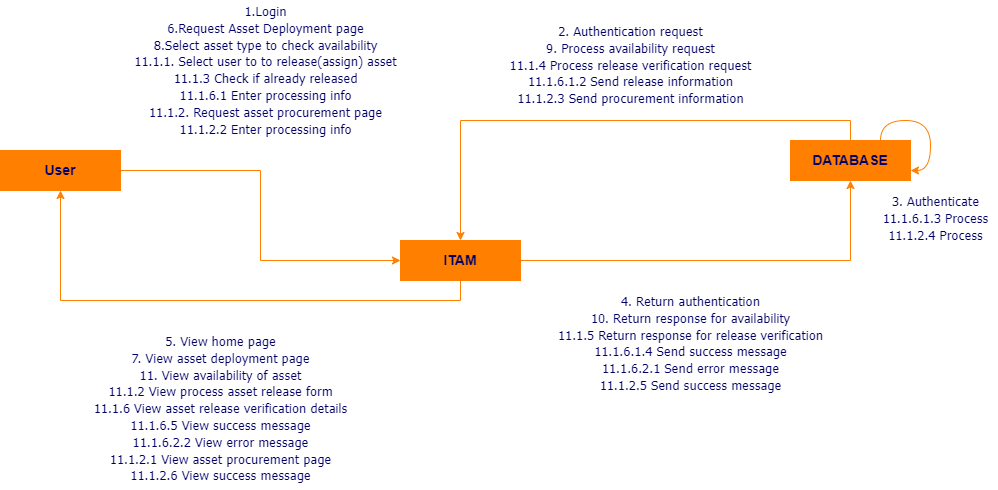

The diagram above was exported from draw.io. Its source (the exported page's mxGraphModel, read from the mxfile embedded in the PNG):
<mxGraphModel dx="1032" dy="515" grid="0" gridSize="10" guides="1" tooltips="1" connect="1" arrows="1" fold="1" page="0" pageScale="1" pageWidth="1100" pageHeight="1700" background="#ffffff" math="0" shadow="0">
  <root>
    <mxCell id="0" />
    <mxCell id="1" parent="0" />
    <mxCell id="duhexYm4Yo8--6Kj1NOS-1" style="edgeStyle=orthogonalEdgeStyle;rounded=0;orthogonalLoop=1;jettySize=auto;html=1;exitX=1;exitY=0.5;exitDx=0;exitDy=0;strokeColor=#FF8000;" edge="1" parent="1" source="duhexYm4Yo8--6Kj1NOS-3" target="duhexYm4Yo8--6Kj1NOS-5">
      <mxGeometry relative="1" as="geometry" />
    </mxCell>
    <mxCell id="duhexYm4Yo8--6Kj1NOS-2" style="edgeStyle=orthogonalEdgeStyle;rounded=0;orthogonalLoop=1;jettySize=auto;html=1;exitX=0.5;exitY=1;exitDx=0;exitDy=0;entryX=0.5;entryY=1;entryDx=0;entryDy=0;strokeColor=#FF8000;" edge="1" parent="1" source="duhexYm4Yo8--6Kj1NOS-3" target="duhexYm4Yo8--6Kj1NOS-7">
      <mxGeometry relative="1" as="geometry" />
    </mxCell>
    <mxCell id="duhexYm4Yo8--6Kj1NOS-3" value="&lt;font color=&quot;#000066&quot;&gt;&lt;span style=&quot;font-size: 14px;&quot;&gt;&lt;b&gt;ITAM&lt;/b&gt;&lt;/span&gt;&lt;/font&gt;" style="rounded=0;whiteSpace=wrap;html=1;strokeColor=#FF8000;fillColor=#FF8000;" vertex="1" parent="1">
      <mxGeometry x="450" y="290" width="120" height="40" as="geometry" />
    </mxCell>
    <mxCell id="duhexYm4Yo8--6Kj1NOS-4" style="edgeStyle=orthogonalEdgeStyle;rounded=0;orthogonalLoop=1;jettySize=auto;html=1;exitX=0.5;exitY=0;exitDx=0;exitDy=0;entryX=0.5;entryY=0;entryDx=0;entryDy=0;strokeColor=#FF8000;" edge="1" parent="1" source="duhexYm4Yo8--6Kj1NOS-5" target="duhexYm4Yo8--6Kj1NOS-3">
      <mxGeometry relative="1" as="geometry" />
    </mxCell>
    <mxCell id="duhexYm4Yo8--6Kj1NOS-5" value="&lt;font color=&quot;#000066&quot;&gt;&lt;span style=&quot;font-size: 14px;&quot;&gt;&lt;b&gt;DATABASE&lt;/b&gt;&lt;/span&gt;&lt;/font&gt;" style="rounded=0;whiteSpace=wrap;html=1;strokeColor=#FF8000;fillColor=#FF8000;" vertex="1" parent="1">
      <mxGeometry x="840" y="190" width="120" height="40" as="geometry" />
    </mxCell>
    <mxCell id="duhexYm4Yo8--6Kj1NOS-6" style="edgeStyle=orthogonalEdgeStyle;rounded=0;orthogonalLoop=1;jettySize=auto;html=1;exitX=1;exitY=0.5;exitDx=0;exitDy=0;entryX=0;entryY=0.5;entryDx=0;entryDy=0;strokeColor=#FF8000;" edge="1" parent="1" source="duhexYm4Yo8--6Kj1NOS-7" target="duhexYm4Yo8--6Kj1NOS-3">
      <mxGeometry relative="1" as="geometry" />
    </mxCell>
    <mxCell id="duhexYm4Yo8--6Kj1NOS-7" value="&lt;font color=&quot;#000066&quot;&gt;&lt;span style=&quot;font-size: 14px;&quot;&gt;&lt;b&gt;User&lt;/b&gt;&lt;/span&gt;&lt;/font&gt;" style="rounded=0;whiteSpace=wrap;html=1;strokeColor=#FF8000;fillColor=#FF8000;" vertex="1" parent="1">
      <mxGeometry x="50" y="200" width="120" height="40" as="geometry" />
    </mxCell>
    <mxCell id="duhexYm4Yo8--6Kj1NOS-8" value="&lt;div style=&quot;text-align: center&quot;&gt;&lt;span style=&quot;font-size: 13px;&quot;&gt;1.Login&lt;/span&gt;&lt;/div&gt;&lt;div style=&quot;text-align: center&quot;&gt;&lt;span style=&quot;font-size: 13px; background-color: initial;&quot;&gt;6.Request Asset Deployment page&lt;/span&gt;&lt;br&gt;&lt;/div&gt;&lt;div style=&quot;text-align: center&quot;&gt;&lt;span style=&quot;font-size: 13px; background-color: initial;&quot;&gt;8.Select asset type to check availability&lt;/span&gt;&lt;br&gt;&lt;/div&gt;&lt;div style=&quot;text-align: center&quot;&gt;&lt;span style=&quot;font-size: 13px; background-color: initial;&quot;&gt;11.1.1. Select user to to release(assign) asset&lt;/span&gt;&lt;/div&gt;&lt;div style=&quot;text-align: center&quot;&gt;&lt;span style=&quot;font-size: 13px; background-color: initial;&quot;&gt;11.1.3 Check if already released&lt;/span&gt;&lt;/div&gt;&lt;div style=&quot;text-align: center&quot;&gt;&lt;span style=&quot;font-size: 13px; background-color: initial;&quot;&gt;11.1.6.1 Enter processing info&lt;/span&gt;&lt;/div&gt;&lt;div style=&quot;text-align: center&quot;&gt;&lt;span style=&quot;font-size: 13px; background-color: initial;&quot;&gt;11.1.2. Request asset procurement page&lt;/span&gt;&lt;/div&gt;&lt;div style=&quot;text-align: center&quot;&gt;&lt;span style=&quot;font-size: 13px; background-color: initial;&quot;&gt;11.1.2.2 Enter processing info&lt;/span&gt;&lt;/div&gt;&lt;div style=&quot;text-align: center&quot;&gt;&lt;span style=&quot;font-size: 13px; background-color: initial;&quot;&gt;&lt;br&gt;&lt;/span&gt;&lt;/div&gt;&lt;div style=&quot;text-align: center&quot;&gt;&lt;br&gt;&lt;/div&gt;" style="text;html=1;resizable=0;points=[];autosize=1;align=center;verticalAlign=top;spacingTop=-4;fontSize=14;fontFamily=Tahoma;fontColor=#000066;" vertex="1" parent="1">
      <mxGeometry x="170" y="50" width="290" height="180" as="geometry" />
    </mxCell>
    <mxCell id="duhexYm4Yo8--6Kj1NOS-9" value="&lt;div style=&quot;text-align: center&quot;&gt;&lt;span style=&quot;font-size: 13px;&quot;&gt;2. Authentication request&lt;/span&gt;&lt;/div&gt;&lt;div style=&quot;text-align: center&quot;&gt;&lt;span style=&quot;font-size: 13px;&quot;&gt;9. Process availability request&lt;/span&gt;&lt;/div&gt;&lt;div style=&quot;text-align: center&quot;&gt;&lt;span style=&quot;font-size: 13px;&quot;&gt;11.1.4 Process release verification request&lt;/span&gt;&lt;/div&gt;&lt;div style=&quot;text-align: center&quot;&gt;&lt;span style=&quot;font-size: 13px;&quot;&gt;11.1.6.1.2 Send release information&lt;/span&gt;&lt;/div&gt;&lt;div style=&quot;text-align: center&quot;&gt;&lt;span style=&quot;font-size: 13px;&quot;&gt;11.1.2.3 Send procurement information&lt;/span&gt;&lt;/div&gt;" style="text;html=1;resizable=0;points=[];autosize=1;align=center;verticalAlign=top;spacingTop=-4;fontSize=14;fontFamily=Tahoma;fontColor=#000066;" vertex="1" parent="1">
      <mxGeometry x="545" y="70" width="270" height="90" as="geometry" />
    </mxCell>
    <mxCell id="duhexYm4Yo8--6Kj1NOS-10" value="&lt;div style=&quot;text-align: center&quot;&gt;&lt;span style=&quot;font-size: 13px;&quot;&gt;4. Return authentication&lt;/span&gt;&lt;/div&gt;&lt;div style=&quot;text-align: center&quot;&gt;&lt;span style=&quot;font-size: 13px;&quot;&gt;10. Return response for availability&lt;/span&gt;&lt;/div&gt;&lt;div style=&quot;text-align: center&quot;&gt;&lt;span style=&quot;font-size: 13px;&quot;&gt;11.1.5 Return response for release verification&lt;/span&gt;&lt;/div&gt;&lt;div style=&quot;text-align: center&quot;&gt;&lt;span style=&quot;font-size: 13px;&quot;&gt;11.1.6.1.4 Send success message&lt;/span&gt;&lt;/div&gt;&lt;div style=&quot;text-align: center&quot;&gt;&lt;span style=&quot;font-size: 13px;&quot;&gt;11.1.6.2.1 Send error message&lt;/span&gt;&lt;/div&gt;&lt;div style=&quot;text-align: center&quot;&gt;&lt;span style=&quot;font-size: 13px;&quot;&gt;11.1.2.5 Send success message&lt;/span&gt;&lt;/div&gt;" style="text;html=1;resizable=0;points=[];autosize=1;align=center;verticalAlign=top;spacingTop=-4;fontSize=14;fontFamily=Tahoma;fontColor=#000066;" vertex="1" parent="1">
      <mxGeometry x="595" y="340" width="290" height="110" as="geometry" />
    </mxCell>
    <mxCell id="duhexYm4Yo8--6Kj1NOS-11" style="edgeStyle=orthogonalEdgeStyle;orthogonalLoop=1;jettySize=auto;html=1;exitX=0.75;exitY=0;exitDx=0;exitDy=0;entryX=1;entryY=0.75;entryDx=0;entryDy=0;curved=1;strokeColor=#FF8000;" edge="1" parent="1" source="duhexYm4Yo8--6Kj1NOS-5" target="duhexYm4Yo8--6Kj1NOS-5">
      <mxGeometry relative="1" as="geometry" />
    </mxCell>
    <mxCell id="duhexYm4Yo8--6Kj1NOS-12" value="&lt;div style=&quot;text-align: center&quot;&gt;&lt;span style=&quot;font-size: 13px;&quot;&gt;3. Authenticate&lt;/span&gt;&lt;/div&gt;&lt;div style=&quot;text-align: center&quot;&gt;&lt;span style=&quot;font-size: 13px;&quot;&gt;11.1.6.1.3 Process&lt;/span&gt;&lt;/div&gt;&lt;div style=&quot;text-align: center&quot;&gt;&lt;span style=&quot;font-size: 13px;&quot;&gt;11.1.2.4&amp;nbsp;&lt;/span&gt;&lt;span style=&quot;font-size: 13px; background-color: initial;&quot;&gt;Process&lt;/span&gt;&lt;/div&gt;" style="text;html=1;resizable=0;points=[];autosize=1;align=center;verticalAlign=top;spacingTop=-4;fontSize=14;fontFamily=Tahoma;fontColor=#000066;" vertex="1" parent="1">
      <mxGeometry x="923" y="240" width="124" height="56" as="geometry" />
    </mxCell>
    <mxCell id="duhexYm4Yo8--6Kj1NOS-13" value="&lt;div style=&quot;text-align: center&quot;&gt;&lt;span style=&quot;font-size: 13px;&quot;&gt;5. View home page&lt;/span&gt;&lt;/div&gt;&lt;div style=&quot;text-align: center&quot;&gt;&lt;span style=&quot;font-size: 13px;&quot;&gt;7. View asset deployment page&lt;/span&gt;&lt;/div&gt;&lt;div style=&quot;text-align: center&quot;&gt;&lt;span style=&quot;font-size: 13px;&quot;&gt;11. View availability of asset&lt;/span&gt;&lt;/div&gt;&lt;div style=&quot;text-align: center&quot;&gt;&lt;span style=&quot;font-size: 13px;&quot;&gt;11.1.2 View process asset release form&lt;/span&gt;&lt;/div&gt;&lt;div style=&quot;text-align: center&quot;&gt;&lt;span style=&quot;font-size: 13px;&quot;&gt;11.1.6 View asset release verification details&lt;/span&gt;&lt;/div&gt;&lt;div style=&quot;text-align: center&quot;&gt;&lt;span style=&quot;font-size: 13px;&quot;&gt;11.1.6.5 View success message&lt;/span&gt;&lt;/div&gt;&lt;div style=&quot;text-align: center&quot;&gt;&lt;span style=&quot;font-size: 13px;&quot;&gt;11.1.6.2.2 View error message&lt;/span&gt;&lt;/div&gt;&lt;div style=&quot;text-align: center&quot;&gt;&lt;span style=&quot;font-size: 13px;&quot;&gt;11.1.2.1 View asset procurement page&lt;/span&gt;&lt;/div&gt;&lt;div style=&quot;text-align: center&quot;&gt;&lt;span style=&quot;font-size: 13px;&quot;&gt;11.1.2.6 View success message&lt;/span&gt;&lt;/div&gt;" style="text;html=1;resizable=0;points=[];autosize=1;align=center;verticalAlign=top;spacingTop=-4;fontSize=14;fontFamily=Tahoma;fontColor=#000066;" vertex="1" parent="1">
      <mxGeometry x="130" y="380" width="280" height="160" as="geometry" />
    </mxCell>
  </root>
</mxGraphModel>